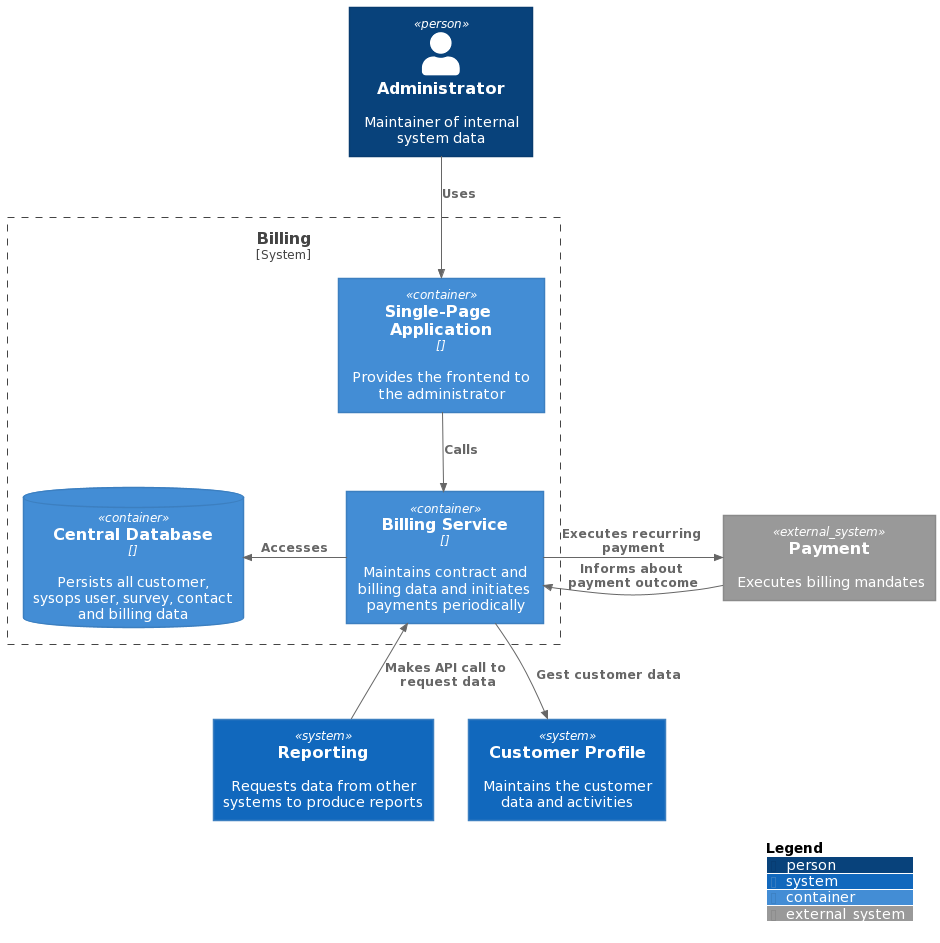

The diagram above was rendered by PlantUML. Its source (embedded in the PNG):
@startuml
!includeurl https://raw.githubusercontent.com/plantuml-stdlib/C4-PlantUML/v2.2.0/C4_Context.puml
!includeurl https://raw.githubusercontent.com/plantuml-stdlib/C4-PlantUML/v2.2.0/C4_Container.puml
!includeurl https://raw.githubusercontent.com/plantuml-stdlib/C4-PlantUML/v2.2.0/C4_Component.puml


System(reporting, "Reporting","Requests data from other systems to produce reports")
System(customerProfile,"Customer Profile", "Maintains the customer data and activities")
System_Ext(payment, "Payment", "Executes billing mandates")
Person(sysopsAdmin, "Administrator", "Maintainer of internal system data")
System_Boundary(billingSystem,"Billing"){
    Container(billing,"Billing Service","","Maintains contract and billing data and initiates payments periodically")
    Container(userApp, "Single-Page Application", "", "Provides the frontend to the administrator")
    ContainerDb(centralDb, "Central Database", "", "Persists all customer, sysops user, survey, contact and billing data")
}

Rel_D(sysopsAdmin, userApp, "Uses")
Rel_D(userApp, billing, "Calls")
Rel_U(reporting, billing, "Makes API call to request data")
Rel_D(billing, customerProfile, "Gest customer data")
Rel_L(billing, centralDb, "Accesses")
Rel_R(billing, payment, "Executes recurring payment")
Rel_L(payment, billing, "Informs about payment outcome")


SHOW_LEGEND(false)
@enduml